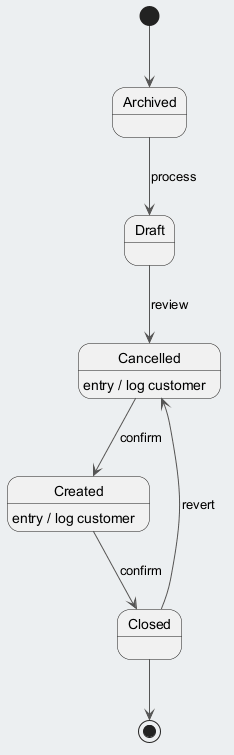

The diagram above was rendered by PlantUML. Its source (embedded in the PNG):
@startuml
skinparam backgroundColor #ECEFF1
skinparam classBackgroundColor #FFFFFF
skinparam classBorderColor #455A64
skinparam ArrowColor #555555
[*] --> Archived
Archived --> Draft : process
Draft --> Cancelled : review
Cancelled --> Created : confirm
Cancelled : entry / log customer
Created --> Closed : confirm
Created : entry / log customer
Closed --> Cancelled : revert
Closed --> [*]
@enduml